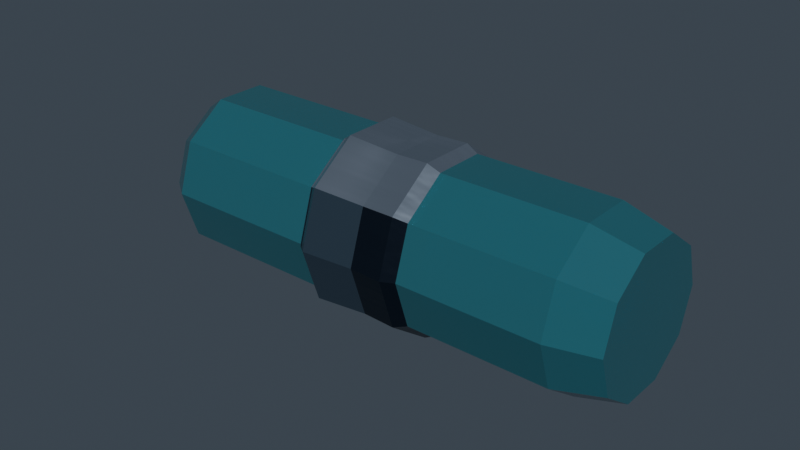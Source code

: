 # Source: HydroCoreRound_v11.blend  (saved by Blender 5.2.45; exported with 4.5.12 LTS)
import bpy
from mathutils import Matrix  # noqa: F401  (used for matrix-valued properties, if any)

bpy.ops.wm.read_factory_settings(use_empty=True)
scene = bpy.context.scene
scene.name = 'Asset copy HydroCoreRound'

# ---- materials (node trees are filled in below, after node groups)
mat_ts_metal___blued_steel = bpy.data.materials.new('TS_Metal · blued steel')
mat_ts_metal___blued_steel.diffuse_color = (0.08438, 0.1329, 0.1878, 1.0)
mat_ts_panel___brushed_silver = bpy.data.materials.new('TS_Panel · brushed silver')
mat_ts_panel___brushed_silver.diffuse_color = (0.3419, 0.4125, 0.5089, 1.0)
mat_ts_glass___hydro_core = bpy.data.materials.new('TS_Glass · hydro core')
mat_ts_glass___hydro_core.diffuse_color = (0.04092, 0.2016, 0.2542, 1.0)
mat_ts_body___black_alloy = bpy.data.materials.new('TS_Body · black alloy')
mat_ts_body___black_alloy.diffuse_color = (0.009721, 0.01764, 0.0331, 1.0)
mat_ts_accent___deep_blue_enamel = bpy.data.materials.new('TS_Accent · deep blue enamel')
mat_ts_accent___deep_blue_enamel.diffuse_color = (0.01033, 0.1195, 0.2918, 1.0)

# ---- material node trees
mat_ts_metal___blued_steel.use_nodes = True; mat_ts_metal___blued_steel.node_tree.nodes.clear()
_N = mat_ts_metal___blued_steel.node_tree.nodes; _L = mat_ts_metal___blued_steel.node_tree.links
n0 = _N.new('ShaderNodeBsdfPrincipled'); n0.name = 'Principled BSDF'; n0.location = (-200, 100)
n0.inputs[0].default_value = (0.08438, 0.1329, 0.1878, 1.0)
n0.inputs[1].default_value = 0.76
n0.inputs[2].default_value = 0.33
n0.inputs[10].default_value = 0.005
n0.inputs[19].default_value = 0.17
n0.inputs[27].default_value = (0.08438, 0.1329, 0.1878, 1.0)
n1 = _N.new('ShaderNodeOutputMaterial'); n1.name = 'Material Output'; n1.location = (200, 100)
_L.new(n0.outputs[0], n1.inputs[0])
n1.is_active_output = True
mat_ts_panel___brushed_silver.use_nodes = True; mat_ts_panel___brushed_silver.node_tree.nodes.clear()
_N = mat_ts_panel___brushed_silver.node_tree.nodes; _L = mat_ts_panel___brushed_silver.node_tree.links
n0 = _N.new('ShaderNodeBsdfPrincipled'); n0.name = 'Principled BSDF'; n0.location = (-200, 100)
n0.inputs[0].default_value = (0.3419, 0.4125, 0.5089, 1.0)
n0.inputs[1].default_value = 0.82
n0.inputs[10].default_value = 0.005
n0.inputs[15].default_value = 0.38
n0.inputs[19].default_value = 0.17
n0.inputs[27].default_value = (0.3419, 0.4125, 0.5089, 1.0)
n1 = _N.new('ShaderNodeOutputMaterial'); n1.name = 'Material Output'; n1.location = (200, 100)
n2 = _N.new('ShaderNodeTexCoord'); n2.name = 'Texture Coordinate'; n2.location = (0, 0)
n3 = _N.new('ShaderNodeVectorMath'); n3.name = 'Vector Math'; n3.location = (0, 0)
n3.operation = 'MULTIPLY'
n3.inputs[1].default_value = (8.0, 165.0, 165.0)
n4 = _N.new('ShaderNodeTexNoise'); n4.name = 'Noise Texture'; n4.location = (0, 0)
n4.width = 160
n4.inputs[2].default_value = 1.0
n5 = _N.new('ShaderNodeBump'); n5.name = 'Bump'; n5.location = (0, 0)
n5.inputs[0].default_value = 0.07
n5.inputs[1].default_value = 0.004
n6 = _N.new('ShaderNodeMapRange'); n6.name = 'Map Range'; n6.location = (0, 0)
n6.inputs[3].default_value = 0.23
n6.inputs[4].default_value = 0.35
_L.new(n0.outputs[0], n1.inputs[0])
_L.new(n2.outputs[3], n3.inputs[0])
_L.new(n3.outputs[0], n4.inputs[0])
_L.new(n4.outputs[0], n6.inputs[0])
_L.new(n4.outputs[0], n5.inputs[3])
_L.new(n5.outputs[0], n0.inputs[5])
_L.new(n6.outputs[0], n0.inputs[2])
n1.is_active_output = True
mat_ts_glass___hydro_core.use_nodes = True; mat_ts_glass___hydro_core.node_tree.nodes.clear()
_N = mat_ts_glass___hydro_core.node_tree.nodes; _L = mat_ts_glass___hydro_core.node_tree.links
n0 = _N.new('ShaderNodeBsdfPrincipled'); n0.name = 'Principled BSDF'; n0.location = (-200, 100)
n0.inputs[0].default_value = (0.04092, 0.2016, 0.2542, 1.0)
n0.inputs[1].default_value = 0.16
n0.inputs[2].default_value = 0.19
n0.inputs[10].default_value = 0.005
n0.inputs[18].default_value = 0.31
n0.inputs[19].default_value = 0.07
n0.inputs[27].default_value = (0.04092, 0.2016, 0.2542, 1.0)
n1 = _N.new('ShaderNodeOutputMaterial'); n1.name = 'Material Output'; n1.location = (200, 100)
_L.new(n0.outputs[0], n1.inputs[0])
n1.is_active_output = True
mat_ts_body___black_alloy.use_nodes = True; mat_ts_body___black_alloy.node_tree.nodes.clear()
_N = mat_ts_body___black_alloy.node_tree.nodes; _L = mat_ts_body___black_alloy.node_tree.links
n0 = _N.new('ShaderNodeBsdfPrincipled'); n0.name = 'Principled BSDF'; n0.location = (-200, 100)
n0.inputs[0].default_value = (0.009721, 0.01764, 0.0331, 1.0)
n0.inputs[1].default_value = 0.69
n0.inputs[10].default_value = 0.005
n0.inputs[15].default_value = 0.38
n0.inputs[19].default_value = 0.17
n0.inputs[27].default_value = (0.009721, 0.01764, 0.0331, 1.0)
n1 = _N.new('ShaderNodeOutputMaterial'); n1.name = 'Material Output'; n1.location = (200, 100)
n2 = _N.new('ShaderNodeTexCoord'); n2.name = 'Texture Coordinate'; n2.location = (0, 0)
n3 = _N.new('ShaderNodeVectorMath'); n3.name = 'Vector Math'; n3.location = (0, 0)
n3.operation = 'MULTIPLY'
n3.inputs[1].default_value = (8.0, 165.0, 165.0)
n4 = _N.new('ShaderNodeTexNoise'); n4.name = 'Noise Texture'; n4.location = (0, 0)
n4.width = 160
n4.inputs[2].default_value = 1.0
n5 = _N.new('ShaderNodeBump'); n5.name = 'Bump'; n5.location = (0, 0)
n5.inputs[0].default_value = 0.06
n5.inputs[1].default_value = 0.004
n6 = _N.new('ShaderNodeMapRange'); n6.name = 'Map Range'; n6.location = (0, 0)
n6.inputs[3].default_value = 0.28
n6.inputs[4].default_value = 0.4
_L.new(n0.outputs[0], n1.inputs[0])
_L.new(n2.outputs[3], n3.inputs[0])
_L.new(n3.outputs[0], n4.inputs[0])
_L.new(n4.outputs[0], n6.inputs[0])
_L.new(n4.outputs[0], n5.inputs[3])
_L.new(n5.outputs[0], n0.inputs[5])
_L.new(n6.outputs[0], n0.inputs[2])
n1.is_active_output = True
mat_ts_accent___deep_blue_enamel.use_nodes = True; mat_ts_accent___deep_blue_enamel.node_tree.nodes.clear()
_N = mat_ts_accent___deep_blue_enamel.node_tree.nodes; _L = mat_ts_accent___deep_blue_enamel.node_tree.links
n0 = _N.new('ShaderNodeBsdfPrincipled'); n0.name = 'Principled BSDF'; n0.location = (-200, 100)
n0.inputs[0].default_value = (0.01033, 0.1195, 0.2918, 1.0)
n0.inputs[1].default_value = 0.34
n0.inputs[2].default_value = 0.29
n0.inputs[10].default_value = 0.005
n0.inputs[19].default_value = 0.07
n0.inputs[27].default_value = (0.01033, 0.1195, 0.2918, 1.0)
n1 = _N.new('ShaderNodeOutputMaterial'); n1.name = 'Material Output'; n1.location = (200, 100)
_L.new(n0.outputs[0], n1.inputs[0])
n1.is_active_output = True

# ---- world
world_tempest___neutral_studio_007 = bpy.data.worlds.new('Tempest | Neutral studio.007'); scene.world = world_tempest___neutral_studio_007
world_tempest___neutral_studio_007.use_nodes = True; world_tempest___neutral_studio_007.node_tree.nodes.clear()
_N = world_tempest___neutral_studio_007.node_tree.nodes; _L = world_tempest___neutral_studio_007.node_tree.links
n0 = _N.new('ShaderNodeBackground'); n0.name = 'Background'; n0.location = (-200, 100)
n0.inputs[0].default_value = (0.14, 0.18, 0.23, 1.0)
n0.inputs[1].default_value = 0.36
n1 = _N.new('ShaderNodeOutputWorld'); n1.name = 'World Output'; n1.location = (200, 100)
_L.new(n0.outputs[0], n1.inputs[0])
n1.is_active_output = True

# ---- meshes
me_round_darksilvertaper_001 = bpy.data.meshes.new('Round_DarkSilverTaper.001')
me_round_darksilvertaper_001.from_pydata([(-0.02875, 0.023, -3.201e-10), (-0.02875, 0.01861, 0.01352), (-0.02875, 0.007107, 0.02187), (-0.02875, -0.007107, 0.02187), (-0.02875, -0.01861, 0.01352), (-0.02875, -0.023, -3.201e-10), (-0.02875, -0.01861, -0.01352), (-0.02875, -0.007107, -0.02187), (-0.02875, 0.007107, -0.02187), (-0.02875, 0.01861, -0.01352), (-0.00875, 0.023, -3.201e-10), (-0.00875, 0.01861, 0.01352), (-0.00875, 0.007107, 0.02187), (-0.00875, -0.007107, 0.02187), (-0.00875, -0.01861, 0.01352), (-0.00875, -0.023, -3.201e-10), (-0.00875, -0.01861, -0.01352), (-0.00875, -0.007107, -0.02187), (-0.00875, 0.007107, -0.02187), (-0.00875, 0.01861, -0.01352), (0.01225, 0.014, -3.201e-10), (0.01225, 0.01133, 0.008229), (0.01225, 0.004326, 0.01331), (0.01225, -0.004326, 0.01331), (0.01225, -0.01133, 0.008229), (0.01225, -0.014, -3.201e-10), (0.01225, -0.01133, -0.008229), (0.01225, -0.004326, -0.01331), (0.01225, 0.004326, -0.01331), (0.01225, 0.01133, -0.008229), (0.02525, 0.004, -3.201e-10), (0.02525, 0.003236, 0.002351), (0.02525, 0.001236, 0.003804), (0.02525, -0.001236, 0.003804), (0.02525, -0.003236, 0.002351), (0.02525, -0.004, -3.201e-10), (0.02525, -0.003236, -0.002351), (0.02525, -0.001236, -0.003804), (0.02525, 0.001236, -0.003804), (0.02525, 0.003236, -0.002351)], [], [(0, 1, 11, 10), (1, 2, 12, 11), (2, 3, 13, 12), (3, 4, 14, 13), (4, 5, 15, 14), (5, 6, 16, 15), (6, 7, 17, 16), (7, 8, 18, 17), (8, 9, 19, 18), (9, 0, 10, 19), (10, 11, 21, 20), (11, 12, 22, 21), (12, 13, 23, 22), (13, 14, 24, 23), (14, 15, 25, 24), (15, 16, 26, 25), (16, 17, 27, 26), (17, 18, 28, 27), (18, 19, 29, 28), (19, 10, 20, 29), (20, 21, 31, 30), (21, 22, 32, 31), (22, 23, 33, 32), (23, 24, 34, 33), (24, 25, 35, 34), (25, 26, 36, 35), (26, 27, 37, 36), (27, 28, 38, 37), (28, 29, 39, 38), (29, 20, 30, 39), (9, 8, 7, 6, 5, 4, 3, 2, 1, 0), (30, 31, 32, 33, 34, 35, 36, 37, 38, 39)])
me_round_darksilvertaper_001.polygons.foreach_set('material_index', [0, 1, 1, 1, 0, 0, 0, 0, 0, 0, 0, 1, 1, 1, 0, 0, 0, 0, 0, 0, 0, 1, 1, 1, 0, 0, 0, 0, 0, 0, 0, 0])
me_round_darksilvertaper_001.materials.append(mat_ts_metal___blued_steel)
me_round_darksilvertaper_001.materials.append(mat_ts_panel___brushed_silver)
me_round_darksilvertaper_001.update()
me_round_pressureglass_001 = bpy.data.meshes.new('Round_PressureGlass.001')
me_round_pressureglass_001.from_pydata([(-0.075, 0.022, -3.027e-10), (-0.075, 0.0178, 0.01293), (-0.075, 0.006798, 0.02092), (-0.075, -0.006798, 0.02092), (-0.075, -0.0178, 0.01293), (-0.075, -0.022, -3.027e-10), (-0.075, -0.0178, -0.01293), (-0.075, -0.006798, -0.02092), (-0.075, 0.006798, -0.02092), (-0.075, 0.0178, -0.01293), (-0.068, 0.027, -3.027e-10), (-0.068, 0.02184, 0.01587), (-0.068, 0.008343, 0.02568), (-0.068, -0.008343, 0.02568), (-0.068, -0.02184, 0.01587), (-0.068, -0.027, -3.027e-10), (-0.068, -0.02184, -0.01587), (-0.068, -0.008343, -0.02568), (-0.068, 0.008343, -0.02568), (-0.068, 0.02184, -0.01587), (0.064, 0.027, -3.027e-10), (0.064, 0.02184, 0.01587), (0.064, 0.008343, 0.02568), (0.064, -0.008343, 0.02568), (0.064, -0.02184, 0.01587), (0.064, -0.027, -3.027e-10), (0.064, -0.02184, -0.01587), (0.064, -0.008343, -0.02568), (0.064, 0.008343, -0.02568), (0.064, 0.02184, -0.01587), (0.079, 0.023, -3.027e-10), (0.079, 0.01861, 0.01352), (0.079, 0.007107, 0.02187), (0.079, -0.007107, 0.02187), (0.079, -0.01861, 0.01352), (0.079, -0.023, -3.027e-10), (0.079, -0.01861, -0.01352), (0.079, -0.007107, -0.02187), (0.079, 0.007107, -0.02187), (0.079, 0.01861, -0.01352)], [], [(0, 1, 11, 10), (1, 2, 12, 11), (2, 3, 13, 12), (3, 4, 14, 13), (4, 5, 15, 14), (5, 6, 16, 15), (6, 7, 17, 16), (7, 8, 18, 17), (8, 9, 19, 18), (9, 0, 10, 19), (10, 11, 21, 20), (11, 12, 22, 21), (12, 13, 23, 22), (13, 14, 24, 23), (14, 15, 25, 24), (15, 16, 26, 25), (16, 17, 27, 26), (17, 18, 28, 27), (18, 19, 29, 28), (19, 10, 20, 29), (20, 21, 31, 30), (21, 22, 32, 31), (22, 23, 33, 32), (23, 24, 34, 33), (24, 25, 35, 34), (25, 26, 36, 35), (26, 27, 37, 36), (27, 28, 38, 37), (28, 29, 39, 38), (29, 20, 30, 39), (9, 8, 7, 6, 5, 4, 3, 2, 1, 0), (30, 31, 32, 33, 34, 35, 36, 37, 38, 39)])
me_round_pressureglass_001.materials.append(mat_ts_glass___hydro_core)
me_round_pressureglass_001.update()
me_round_rearcollar_001 = bpy.data.meshes.new('Round_RearCollar.001')
me_round_rearcollar_001.from_pydata([(-0.01875, 0.018, 0.0), (-0.01875, 0.01456, 0.01058), (-0.01875, 0.005562, 0.01712), (-0.01875, -0.005562, 0.01712), (-0.01875, -0.01456, 0.01058), (-0.01875, -0.018, 2.204e-18), (-0.01875, -0.01456, -0.01058), (-0.01875, -0.005562, -0.01712), (-0.01875, 0.005562, -0.01712), (-0.01875, 0.01456, -0.01058), (-0.01575, 0.028, 0.0), (-0.01575, 0.02265, 0.01646), (-0.01575, 0.008652, 0.02663), (-0.01575, -0.008652, 0.02663), (-0.01575, -0.02265, 0.01646), (-0.01575, -0.028, 3.429e-18), (-0.01575, -0.02265, -0.01646), (-0.01575, -0.008652, -0.02663), (-0.01575, 0.008652, -0.02663), (-0.01575, 0.02265, -0.01646), (0.01425, 0.029, 0.0), (0.01425, 0.02346, 0.01705), (0.01425, 0.008961, 0.02758), (0.01425, -0.008961, 0.02758), (0.01425, -0.02346, 0.01705), (0.01425, -0.029, 3.551e-18), (0.01425, -0.02346, -0.01705), (0.01425, -0.008961, -0.02758), (0.01425, 0.008961, -0.02758), (0.01425, 0.02346, -0.01705), (0.02025, 0.026, 0.0), (0.02025, 0.02103, 0.01528), (0.02025, 0.008034, 0.02473), (0.02025, -0.008034, 0.02473), (0.02025, -0.02103, 0.01528), (0.02025, -0.026, 3.184e-18), (0.02025, -0.02103, -0.01528), (0.02025, -0.008034, -0.02473), (0.02025, 0.008034, -0.02473), (0.02025, 0.02103, -0.01528)], [], [(0, 1, 11, 10), (1, 2, 12, 11), (2, 3, 13, 12), (3, 4, 14, 13), (4, 5, 15, 14), (5, 6, 16, 15), (6, 7, 17, 16), (7, 8, 18, 17), (8, 9, 19, 18), (9, 0, 10, 19), (10, 11, 21, 20), (11, 12, 22, 21), (12, 13, 23, 22), (13, 14, 24, 23), (14, 15, 25, 24), (15, 16, 26, 25), (16, 17, 27, 26), (17, 18, 28, 27), (18, 19, 29, 28), (19, 10, 20, 29), (20, 21, 31, 30), (21, 22, 32, 31), (22, 23, 33, 32), (23, 24, 34, 33), (24, 25, 35, 34), (25, 26, 36, 35), (26, 27, 37, 36), (27, 28, 38, 37), (28, 29, 39, 38), (29, 20, 30, 39), (9, 8, 7, 6, 5, 4, 3, 2, 1, 0), (30, 31, 32, 33, 34, 35, 36, 37, 38, 39)])
me_round_rearcollar_001.polygons.foreach_set('material_index', [0, 1, 1, 1, 0, 0, 0, 0, 0, 0, 0, 1, 1, 1, 0, 0, 0, 0, 0, 0, 0, 1, 1, 1, 0, 0, 0, 0, 0, 0, 0, 0])
me_round_rearcollar_001.materials.append(mat_ts_body___black_alloy)
me_round_rearcollar_001.materials.append(mat_ts_panel___brushed_silver)
me_round_rearcollar_001.update()
me_round_frontcollar_001 = bpy.data.meshes.new('Round_FrontCollar.001')
me_round_frontcollar_001.from_pydata([(-0.018, 0.026, -1.164e-10), (-0.018, 0.02103, 0.01528), (-0.018, 0.008034, 0.02473), (-0.018, -0.008034, 0.02473), (-0.018, -0.02103, 0.01528), (-0.018, -0.026, -1.164e-10), (-0.018, -0.02103, -0.01528), (-0.018, -0.008034, -0.02473), (-0.018, 0.008034, -0.02473), (-0.018, 0.02103, -0.01528), (-0.013, 0.03, -1.164e-10), (-0.013, 0.02427, 0.01763), (-0.013, 0.009271, 0.02853), (-0.013, -0.009271, 0.02853), (-0.013, -0.02427, 0.01763), (-0.013, -0.03, -1.164e-10), (-0.013, -0.02427, -0.01763), (-0.013, -0.009271, -0.02853), (-0.013, 0.009271, -0.02853), (-0.013, 0.02427, -0.01763), (0.012, 0.028, -1.164e-10), (0.012, 0.02265, 0.01646), (0.012, 0.008652, 0.02663), (0.012, -0.008652, 0.02663), (0.012, -0.02265, 0.01646), (0.012, -0.028, -1.164e-10), (0.012, -0.02265, -0.01646), (0.012, -0.008652, -0.02663), (0.012, 0.008652, -0.02663), (0.012, 0.02265, -0.01646), (0.019, 0.023, -1.164e-10), (0.019, 0.01861, 0.01352), (0.019, 0.007107, 0.02187), (0.019, -0.007107, 0.02187), (0.019, -0.01861, 0.01352), (0.019, -0.023, -1.164e-10), (0.019, -0.01861, -0.01352), (0.019, -0.007107, -0.02187), (0.019, 0.007107, -0.02187), (0.019, 0.01861, -0.01352)], [], [(0, 1, 11, 10), (1, 2, 12, 11), (2, 3, 13, 12), (3, 4, 14, 13), (4, 5, 15, 14), (5, 6, 16, 15), (6, 7, 17, 16), (7, 8, 18, 17), (8, 9, 19, 18), (9, 0, 10, 19), (10, 11, 21, 20), (11, 12, 22, 21), (12, 13, 23, 22), (13, 14, 24, 23), (14, 15, 25, 24), (15, 16, 26, 25), (16, 17, 27, 26), (17, 18, 28, 27), (18, 19, 29, 28), (19, 10, 20, 29), (20, 21, 31, 30), (21, 22, 32, 31), (22, 23, 33, 32), (23, 24, 34, 33), (24, 25, 35, 34), (25, 26, 36, 35), (26, 27, 37, 36), (27, 28, 38, 37), (28, 29, 39, 38), (29, 20, 30, 39), (9, 8, 7, 6, 5, 4, 3, 2, 1, 0), (30, 31, 32, 33, 34, 35, 36, 37, 38, 39)])
me_round_frontcollar_001.polygons.foreach_set('material_index', [0, 1, 1, 1, 0, 0, 0, 0, 0, 0, 0, 1, 1, 1, 0, 0, 0, 0, 0, 0, 0, 1, 1, 1, 0, 0, 0, 0, 0, 0, 0, 0])
me_round_frontcollar_001.materials.append(mat_ts_metal___blued_steel)
me_round_frontcollar_001.materials.append(mat_ts_panel___brushed_silver)
me_round_frontcollar_001.update()
me_round_hydrocoreinsert_001 = bpy.data.meshes.new('Round_HydroCoreInsert.001')
me_round_hydrocoreinsert_001.from_pydata([(-0.08425, 0.011, -1.164e-11), (-0.08425, 0.008899, 0.006466), (-0.08425, 0.003399, 0.01046), (-0.08425, -0.003399, 0.01046), (-0.08425, -0.008899, 0.006466), (-0.08425, -0.011, -1.164e-11), (-0.08425, -0.008899, -0.006466), (-0.08425, -0.003399, -0.01046), (-0.08425, 0.003399, -0.01046), (-0.08425, 0.008899, -0.006466), (-0.02525, 0.015, -1.164e-11), (-0.02525, 0.01214, 0.008817), (-0.02525, 0.004635, 0.01427), (-0.02525, -0.004635, 0.01427), (-0.02525, -0.01214, 0.008817), (-0.02525, -0.015, -1.164e-11), (-0.02525, -0.01214, -0.008817), (-0.02525, -0.004635, -0.01427), (-0.02525, 0.004635, -0.01427), (-0.02525, 0.01214, -0.008817), (0.03375, 0.013, -1.164e-11), (0.03375, 0.01052, 0.007641), (0.03375, 0.004017, 0.01236), (0.03375, -0.004017, 0.01236), (0.03375, -0.01052, 0.007641), (0.03375, -0.013, -1.164e-11), (0.03375, -0.01052, -0.007641), (0.03375, -0.004017, -0.01236), (0.03375, 0.004017, -0.01236), (0.03375, 0.01052, -0.007641), (0.07575, 0.007, -1.164e-11), (0.07575, 0.005663, 0.004114), (0.07575, 0.002163, 0.006657), (0.07575, -0.002163, 0.006657), (0.07575, -0.005663, 0.004114), (0.07575, -0.007, -1.164e-11), (0.07575, -0.005663, -0.004114), (0.07575, -0.002163, -0.006657), (0.07575, 0.002163, -0.006657), (0.07575, 0.005663, -0.004114)], [], [(0, 1, 11, 10), (1, 2, 12, 11), (2, 3, 13, 12), (3, 4, 14, 13), (4, 5, 15, 14), (5, 6, 16, 15), (6, 7, 17, 16), (7, 8, 18, 17), (8, 9, 19, 18), (9, 0, 10, 19), (10, 11, 21, 20), (11, 12, 22, 21), (12, 13, 23, 22), (13, 14, 24, 23), (14, 15, 25, 24), (15, 16, 26, 25), (16, 17, 27, 26), (17, 18, 28, 27), (18, 19, 29, 28), (19, 10, 20, 29), (20, 21, 31, 30), (21, 22, 32, 31), (22, 23, 33, 32), (23, 24, 34, 33), (24, 25, 35, 34), (25, 26, 36, 35), (26, 27, 37, 36), (27, 28, 38, 37), (28, 29, 39, 38), (29, 20, 30, 39), (9, 8, 7, 6, 5, 4, 3, 2, 1, 0), (30, 31, 32, 33, 34, 35, 36, 37, 38, 39)])
me_round_hydrocoreinsert_001.materials.append(mat_ts_accent___deep_blue_enamel)
me_round_hydrocoreinsert_001.update()

# ---- objects
ob_round_darksilvertaper_001 = bpy.data.objects.new('Round_DarkSilverTaper.001', me_round_darksilvertaper_001)
ob_round_pressureglass_001 = bpy.data.objects.new('Round_PressureGlass.001', me_round_pressureglass_001)
ob_round_rearcollar_001 = bpy.data.objects.new('Round_RearCollar.001', me_round_rearcollar_001)
ob_round_frontcollar_001 = bpy.data.objects.new('Round_FrontCollar.001', me_round_frontcollar_001)
ob_round_hydrocoreinsert_001 = bpy.data.objects.new('Round_HydroCoreInsert.001', me_round_hydrocoreinsert_001)

# ---- transforms, parenting, visibility, modifiers, constraints
ob_round_darksilvertaper_001.location = (0.0, 0.0, 0.0)
ob_round_pressureglass_001.location = (0.0, 0.0, 0.0)
ob_round_rearcollar_001.location = (0.0, 0.0, 0.0)
ob_round_frontcollar_001.location = (0.0, 0.0, 0.0)
ob_round_hydrocoreinsert_001.location = (0.0, 0.0, 0.0)

# ---- collection membership
scene.collection.objects.link(ob_round_darksilvertaper_001)
scene.collection.objects.link(ob_round_pressureglass_001)
scene.collection.objects.link(ob_round_rearcollar_001)
scene.collection.objects.link(ob_round_frontcollar_001)
scene.collection.objects.link(ob_round_hydrocoreinsert_001)

# ---- scene / render settings (as saved in the file)
scene.frame_start = 1; scene.frame_end = 250; scene.frame_set(1)
scene.render.engine = 'BLENDER_EEVEE_NEXT'
scene.render.image_settings.exr_codec = 'NONE'
scene.render.use_bake_clear = False
scene.render.bake_margin = 0
scene.render.bake_bias = 0.0
scene.render.bake_samples = 0
scene.render.simplify_subdivision_render = 0
scene.render.simplify_child_particles_render = 0.0
scene.render.compositor_device = 'GPU'
scene.eevee.use_volume_custom_range = False
scene.eevee.gtao_distance = 0.0
scene.eevee.use_fast_gi = False
scene.eevee.fast_gi_thickness_near = 0.1
scene.eevee.fast_gi_thickness_far = 0.0
scene.eevee.ray_tracing_options.screen_trace_thickness = 0.1
bpy.context.view_layer.update()

# ---- added for rendering (the .blend has no active camera and no usable light): camera, sun
cam_auto = bpy.data.cameras.new('AutoCamera')
cam_auto.lens = 50.0
cam_auto.sensor_width = 36.0
cam_auto.clip_end = 1000.0
ob_auto_camera = bpy.data.objects.new('AutoCamera', cam_auto)
scene.collection.objects.link(ob_auto_camera)
ob_auto_camera.location = (0.18242, -0.222054, 0.148036)
ob_auto_camera.rotation_euler = (1.09748, -7.21219e-08, 0.694738)
scene.camera = ob_auto_camera
light_auto_sun = bpy.data.lights.new('AutoSun', 'SUN')
light_auto_sun.energy = 3.0
light_auto_sun.angle = 0.0523599
ob_auto_sun = bpy.data.objects.new('AutoSun', light_auto_sun)
scene.collection.objects.link(ob_auto_sun)
ob_auto_sun.rotation_euler = (0.872665, 0.174533, 0.523599)
bpy.context.view_layer.update()
